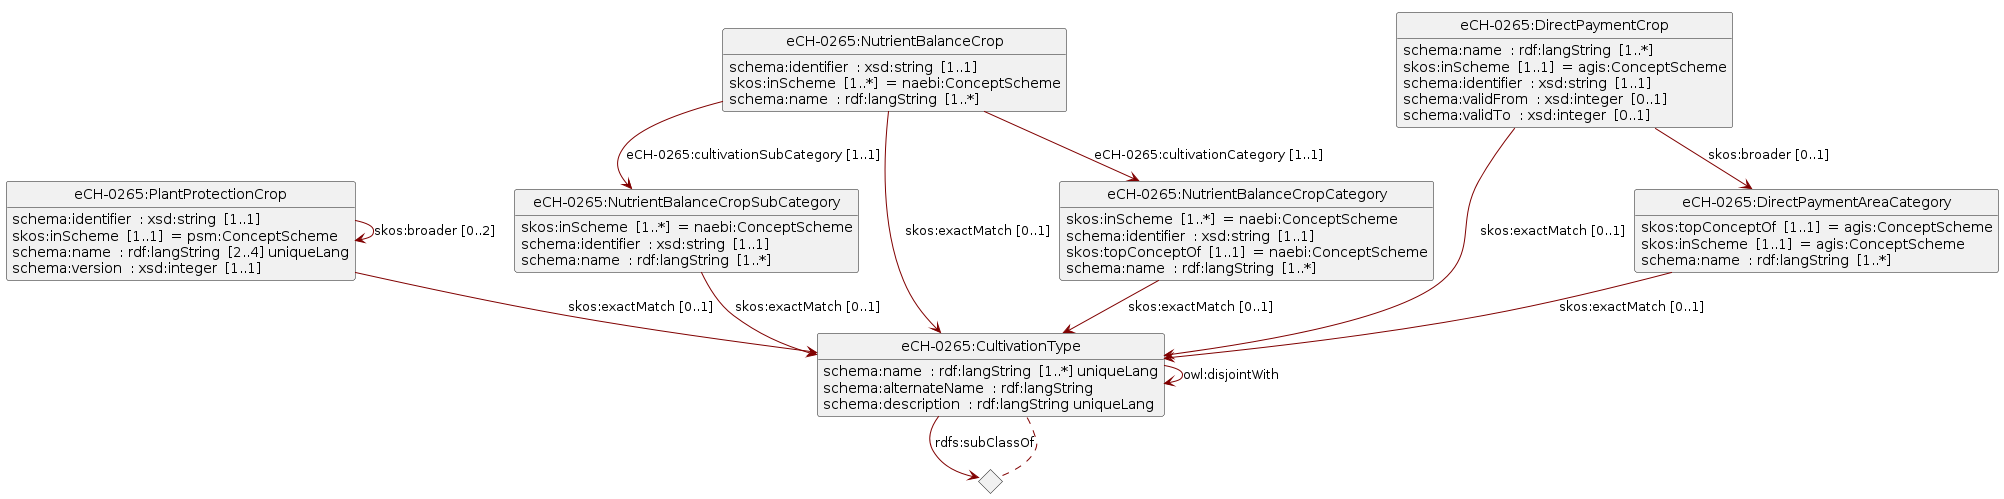

The diagram above was rendered by PlantUML. Its source (embedded in the PNG):
@startuml
!pragma layout smetana
set namespaceSeparator none
skinparam classFontSize 14
!define LIGHTORANGE
!pragma svgSize <U+1F610> XX
skinparam componentStyle uml2
skinparam wrapMessageWidth 100
skinparam ArrowColor #Maroon
set namespaceSeparator none 
Class "eCH-0265:NutrientBalanceCropSubCategory" 
"eCH-0265:NutrientBalanceCropSubCategory" : skos:inScheme  [1..*]  = naebi:ConceptScheme  
"eCH-0265:NutrientBalanceCropSubCategory" : schema:identifier  : xsd:string  [1..1]  
"eCH-0265:NutrientBalanceCropSubCategory" : schema:name  : rdf:langString  [1..*]  
"eCH-0265:NutrientBalanceCropSubCategory" --> "eCH-0265:CultivationType" : skos:exactMatch<U+00A0>[0..1]  
Class "eCH-0265:PlantProtectionCrop" 
"eCH-0265:PlantProtectionCrop" : schema:identifier  : xsd:string  [1..1]  
"eCH-0265:PlantProtectionCrop" : skos:inScheme  [1..1]  = psm:ConceptScheme  
"eCH-0265:PlantProtectionCrop" : schema:name  : rdf:langString  [2..4] uniqueLang  
"eCH-0265:PlantProtectionCrop" : schema:version  : xsd:integer  [1..1]  
"eCH-0265:PlantProtectionCrop" --> "eCH-0265:CultivationType" : skos:exactMatch<U+00A0>[0..1]  
"eCH-0265:PlantProtectionCrop" --> "eCH-0265:PlantProtectionCrop" : skos:broader<U+00A0>[0..2]  
Class "eCH-0265:NutrientBalanceCropCategory" 
"eCH-0265:NutrientBalanceCropCategory" : skos:inScheme  [1..*]  = naebi:ConceptScheme  
"eCH-0265:NutrientBalanceCropCategory" : schema:identifier  : xsd:string  [1..1]  
"eCH-0265:NutrientBalanceCropCategory" : skos:topConceptOf  [1..1]  = naebi:ConceptScheme  
"eCH-0265:NutrientBalanceCropCategory" : schema:name  : rdf:langString  [1..*]  
"eCH-0265:NutrientBalanceCropCategory" --> "eCH-0265:CultivationType" : skos:exactMatch<U+00A0>[0..1]  
Class "eCH-0265:NutrientBalanceCrop" 
"eCH-0265:NutrientBalanceCrop" : schema:identifier  : xsd:string  [1..1]  
"eCH-0265:NutrientBalanceCrop" : skos:inScheme  [1..*]  = naebi:ConceptScheme  
"eCH-0265:NutrientBalanceCrop" : schema:name  : rdf:langString  [1..*]  
"eCH-0265:NutrientBalanceCrop" --> "eCH-0265:NutrientBalanceCropSubCategory" : eCH-0265:cultivationSubCategory<U+00A0>[1..1]  
"eCH-0265:NutrientBalanceCrop" --> "eCH-0265:NutrientBalanceCropCategory" : eCH-0265:cultivationCategory<U+00A0>[1..1]  
"eCH-0265:NutrientBalanceCrop" --> "eCH-0265:CultivationType" : skos:exactMatch<U+00A0>[0..1]  
Class "eCH-0265:DirectPaymentCrop" 
"eCH-0265:DirectPaymentCrop" : schema:name  : rdf:langString  [1..*]  
"eCH-0265:DirectPaymentCrop" : skos:inScheme  [1..1]  = agis:ConceptScheme  
"eCH-0265:DirectPaymentCrop" : schema:identifier  : xsd:string  [1..1]  
"eCH-0265:DirectPaymentCrop" : schema:validFrom  : xsd:integer  [0..1]  
"eCH-0265:DirectPaymentCrop" : schema:validTo  : xsd:integer  [0..1]  
"eCH-0265:DirectPaymentCrop" --> "eCH-0265:DirectPaymentAreaCategory" : skos:broader<U+00A0>[0..1]  
"eCH-0265:DirectPaymentCrop" --> "eCH-0265:CultivationType" : skos:exactMatch<U+00A0>[0..1]  
Class "eCH-0265:CultivationType" 
"eCH-0265:CultivationType" : schema:name  : rdf:langString  [1..*] uniqueLang  
"eCH-0265:CultivationType" : schema:alternateName  : rdf:langString  
"eCH-0265:CultivationType" : schema:description  : rdf:langString uniqueLang  
<> diamond_CultivationType_43153827903aad02ecade2b981dcb470
"eCH-0265:CultivationType" --> "diamond_CultivationType_43153827903aad02ecade2b981dcb470" : rdfs:subClassOf
diamond_CultivationType_43153827903aad02ecade2b981dcb470 ..  "eCH-0265:CultivationType"
"eCH-0265:CultivationType" --> "eCH-0265:CultivationType" : owl:disjointWith 
Class "eCH-0265:DirectPaymentAreaCategory" 
"eCH-0265:DirectPaymentAreaCategory" : skos:topConceptOf  [1..1]  = agis:ConceptScheme  
"eCH-0265:DirectPaymentAreaCategory" : skos:inScheme  [1..1]  = agis:ConceptScheme  
"eCH-0265:DirectPaymentAreaCategory" : schema:name  : rdf:langString  [1..*]  
"eCH-0265:DirectPaymentAreaCategory" --> "eCH-0265:CultivationType" : skos:exactMatch<U+00A0>[0..1]  
hide circle
hide empty members
remove @unlinked
@enduml